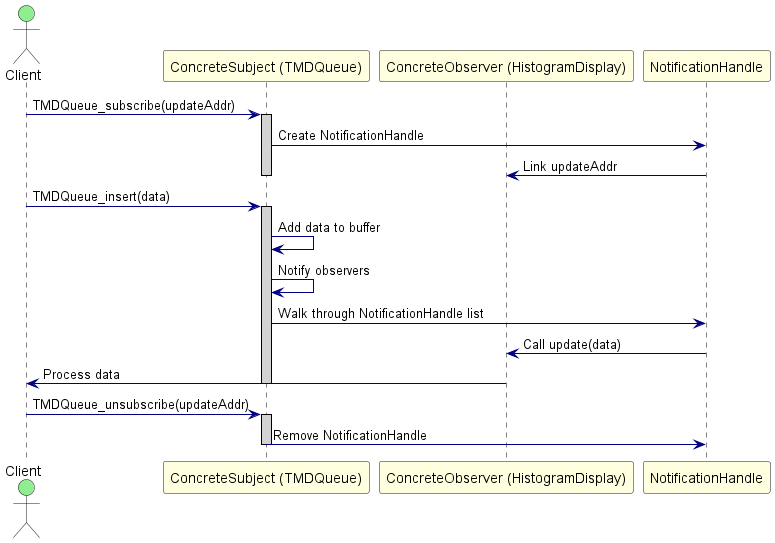

The diagram above was rendered by PlantUML. Its source (embedded in the PNG):
@startuml ObserverPattern_SequenceDiagram

skinparam sequence {
    ActorBackgroundColor LightGreen
    ParticipantBackgroundColor LightYellow
    LifeLineBorderColor Black
    LifeLineBackgroundColor LightGray
    ArrowColor Navy
}

actor Client
participant "ConcreteSubject (TMDQueue)" as Subject
participant "ConcreteObserver (HistogramDisplay)" as Observer
participant "NotificationHandle" as Handle

Client -> Subject : TMDQueue_subscribe(updateAddr)
activate Subject
Subject -> Handle : Create NotificationHandle
Handle -> Observer : Link updateAddr
deactivate Subject

Client -> Subject : TMDQueue_insert(data)
activate Subject
Subject -> Subject : Add data to buffer
Subject -> Subject : Notify observers
Subject -> Handle : Walk through NotificationHandle list
Handle -> Observer : Call update(data)
Observer -> Client : Process data
deactivate Subject

Client -> Subject : TMDQueue_unsubscribe(updateAddr)
activate Subject
Subject -> Handle : Remove NotificationHandle
deactivate Subject

@enduml